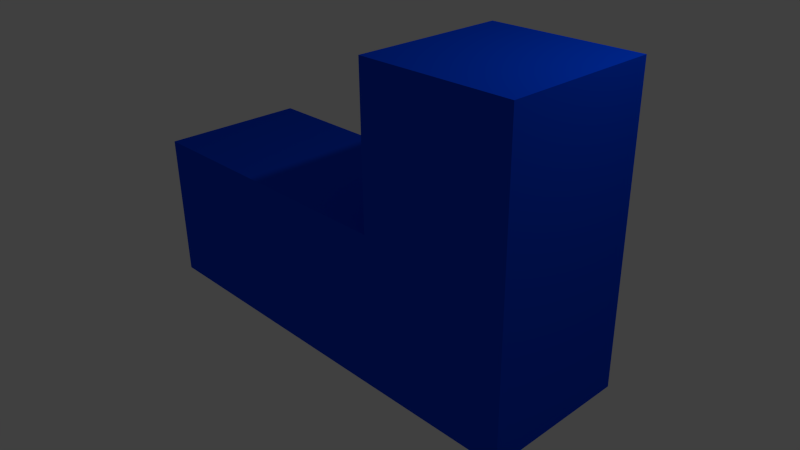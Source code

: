 # Source: L.blend  (saved by Blender 2.74.0; exported with 4.5.12 LTS)
import bpy
from mathutils import Matrix  # noqa: F401  (used for matrix-valued properties, if any)

bpy.ops.wm.read_factory_settings(use_empty=True)
scene = bpy.context.scene
scene.name = 'Scene'

# ---- collections
col_collection_1 = bpy.data.collections.new('Collection 1'); scene.collection.children.link(col_collection_1)

# ---- materials (node trees are filled in below, after node groups)
mat_material_002 = bpy.data.materials.new('Material.002')
mat_material_002.alpha_threshold = 0.0
mat_material_002.use_transparent_shadow = False
mat_material_002.diffuse_color = (0.0, 0.05951, 0.7991, 1.0)
mat_material_002.roughness = 0.5
mat_material_001 = bpy.data.materials.new('Material.001')
mat_material_001.alpha_threshold = 0.0
mat_material_001.use_transparent_shadow = False
mat_material_001.diffuse_color = (0.0, 0.05951, 0.7991, 1.0)
mat_material_001.roughness = 0.5
mat_material_003 = bpy.data.materials.new('Material.003')
mat_material_003.alpha_threshold = 0.0
mat_material_003.use_transparent_shadow = False
mat_material_003.diffuse_color = (0.0, 0.05951, 0.7991, 1.0)
mat_material_003.roughness = 0.5
mat_material = bpy.data.materials.new('Material')
mat_material.alpha_threshold = 0.0
mat_material.use_transparent_shadow = False
mat_material.diffuse_color = (0.0, 0.05951, 0.7991, 1.0)
mat_material.roughness = 0.5
mat_material.line_color = (0.0, 0.0, 0.0, 1.0)

# ---- material node trees

# ---- world
world_world = bpy.data.worlds.new('World'); scene.world = world_world
world_world.color = (0.05088, 0.05088, 0.05088)
world_world.use_sun_shadow = False
world_world.sun_shadow_jitter_overblur = 0.0
world_world.cycles.sampling_method = 'MANUAL'
world_world.cycles.sample_map_resolution = 256

# ---- cameras
cam_camera = bpy.data.cameras.new('Camera')
cam_camera.clip_end = 100.0
cam_camera.lens = 35.0
cam_camera.sensor_width = 32.0
cam_camera.sensor_height = 18.0
cam_camera.ortho_scale = 7.314
cam_camera.dof.focus_distance = 0.0
cam_camera.dof.aperture_fstop = 128.0

# ---- lights
light_lamp = bpy.data.lights.new('Lamp', 'POINT')
light_lamp.transmission_factor = 0.0
light_lamp.cutoff_distance = 30.0
light_lamp.energy = 100.0
light_lamp.shadow_buffer_clip_start = 1.001
light_lamp.shadow_soft_size = 0.1
light_lamp.shadow_maximum_resolution = 0.006
light_lamp.use_absolute_resolution = True
light_lamp.cycles.use_multiple_importance_sampling = False

# ---- meshes
me_cube_003 = bpy.data.meshes.new('Cube.003')
me_cube_003.from_pydata([(-1.0, -1.0, -1.0), (-1.0, -1.0, 1.0), (-1.0, 1.0, -1.0), (-1.0, 1.0, 1.0), (1.0, -1.0, -1.0), (1.0, -1.0, 1.0), (1.0, 1.0, -1.0), (1.0, 1.0, 1.0)], [], [(1, 3, 2, 0), (3, 7, 6, 2), (7, 5, 4, 6), (5, 1, 0, 4), (0, 2, 6, 4), (5, 7, 3, 1)])
me_cube_003.materials.append(mat_material_002)
me_cube_003.use_remesh_preserve_volume = False
me_cube_003.use_remesh_preserve_attributes = False
me_cube_003.use_mirror_vertex_groups = False
me_cube_003.update()
me_cube_002 = bpy.data.meshes.new('Cube.002')
me_cube_002.from_pydata([(-1.0, -1.0, -1.0), (-1.0, -1.0, 1.0), (-1.0, 1.0, -1.0), (-1.0, 1.0, 1.0), (1.0, -1.0, -1.0), (1.0, -1.0, 1.0), (1.0, 1.0, -1.0), (1.0, 1.0, 1.0)], [], [(1, 3, 2, 0), (3, 7, 6, 2), (7, 5, 4, 6), (5, 1, 0, 4), (0, 2, 6, 4), (5, 7, 3, 1)])
me_cube_002.materials.append(mat_material_001)
me_cube_002.use_remesh_preserve_volume = False
me_cube_002.use_remesh_preserve_attributes = False
me_cube_002.use_mirror_vertex_groups = False
me_cube_002.update()
me_cube_001 = bpy.data.meshes.new('Cube.001')
me_cube_001.from_pydata([(-1.0, -1.0, -1.0), (-1.0, -1.0, 1.0), (-1.0, 1.0, -1.0), (-1.0, 1.0, 1.0), (1.0, -1.0, -1.0), (1.0, -1.0, 1.0), (1.0, 1.0, -1.0), (1.0, 1.0, 1.0)], [], [(1, 3, 2, 0), (3, 7, 6, 2), (7, 5, 4, 6), (5, 1, 0, 4), (0, 2, 6, 4), (5, 7, 3, 1)])
me_cube_001.materials.append(mat_material_003)
me_cube_001.use_remesh_preserve_volume = False
me_cube_001.use_remesh_preserve_attributes = False
me_cube_001.use_mirror_vertex_groups = False
me_cube_001.update()
me_cube = bpy.data.meshes.new('Cube')
me_cube.from_pydata([(1.0, 1.0, -1.0), (1.0, -1.0, -1.0), (-1.0, -1.0, -1.0), (-1.0, 1.0, -1.0), (1.0, 1.0, 1.0), (1.0, -1.0, 1.0), (-1.0, -1.0, 1.0), (-1.0, 1.0, 1.0)], [], [(0, 1, 2, 3), (4, 7, 6, 5), (0, 4, 5, 1), (1, 5, 6, 2), (2, 6, 7, 3), (4, 0, 3, 7)])
me_cube.materials.append(mat_material)
me_cube.use_remesh_preserve_volume = False
me_cube.use_remesh_preserve_attributes = False
me_cube.use_mirror_vertex_groups = False
me_cube.update()

# ---- objects
ob_cube_003 = bpy.data.objects.new('Cube.003', me_cube_003)
ob_cube_002 = bpy.data.objects.new('Cube.002', me_cube_002)
ob_cube_001 = bpy.data.objects.new('Cube.001', me_cube_001)
ob_cube = bpy.data.objects.new('Cube', me_cube)
ob_lamp = bpy.data.objects.new('Lamp', light_lamp)
ob_camera = bpy.data.objects.new('Camera', cam_camera)

# ---- transforms, parenting, visibility, modifiers, constraints
ob_cube_003.location = (0.0, 0.0, 0.0)
ob_cube_003.lineart.crease_threshold = 0.0
ob_cube_002.location = (2.0, 0.0, 2.0)
ob_cube_002.lineart.crease_threshold = 0.0
ob_cube_001.location = (-2.0, 0.0, 0.0)
ob_cube_001.lineart.crease_threshold = 0.0
ob_cube.location = (2.0, 0.0, 0.0)
ob_cube.lock_rotations_4d = False
ob_cube.empty_display_type = 'ARROWS'
ob_cube.lineart.crease_threshold = 0.0
ob_lamp.location = (4.076, 1.005, 5.904)
ob_lamp.rotation_euler = (0.6503, 0.05522, 1.866)
ob_lamp.lock_rotations_4d = False
ob_lamp.empty_display_type = 'ARROWS'
ob_lamp.color = (0.0, 0.0, 0.0, 0.0)
ob_lamp.lineart.crease_threshold = 0.0
ob_camera.location = (7.481, -6.508, 5.344)
ob_camera.rotation_euler = (1.109, 0.01082, 0.8149)
ob_camera.lock_rotations_4d = False
ob_camera.empty_display_type = 'ARROWS'
ob_camera.color = (0.0, 0.0, 0.0, 0.0)
ob_camera.display_type = 'WIRE'
ob_camera.lineart.crease_threshold = 0.0

# ---- collection membership
col_collection_1.objects.link(ob_cube_003)
col_collection_1.objects.link(ob_cube_002)
col_collection_1.objects.link(ob_cube_001)
col_collection_1.objects.link(ob_cube)
col_collection_1.objects.link(ob_lamp)
col_collection_1.objects.link(ob_camera)

# ---- scene / render settings (as saved in the file)
scene.camera = ob_camera
scene.frame_start = 1; scene.frame_end = 250; scene.frame_set(1)
scene.render.engine = 'BLENDER_EEVEE_NEXT'
scene.render.resolution_percentage = 50
scene.render.dither_intensity = 0.0
scene.cycles.use_denoising = False
scene.cycles.samples = 10
scene.cycles.sampling_pattern = 'TABULATED_SOBOL'
scene.cycles.light_sampling_threshold = 0.0
scene.cycles.use_adaptive_sampling = False
scene.cycles.use_light_tree = False
scene.cycles.blur_glossy = 0.0
scene.cycles.pixel_filter_type = 'GAUSSIAN'
scene.cycles.sample_clamp_indirect = 0.0
scene.view_settings.view_transform = 'Standard'
bpy.context.view_layer.update()
